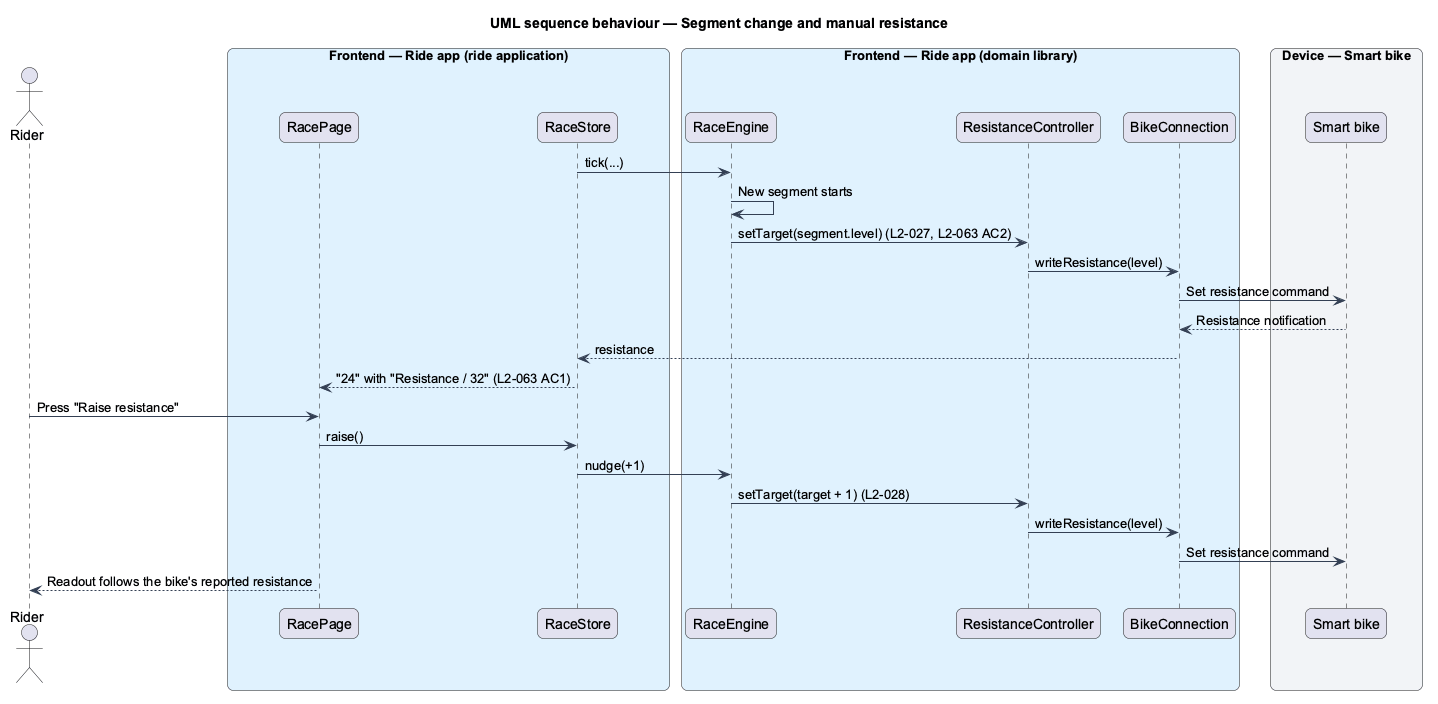

The diagram above was rendered by PlantUML. Its source (embedded in the PNG):
@startuml
title UML sequence behaviour — Segment change and manual resistance
skinparam backgroundColor #FFFFFF
skinparam shadowing false
skinparam roundcorner 12
skinparam defaultFontName Arial
skinparam ArrowColor #344054
skinparam rectangle {
  BorderColor #344054
  FontColor #101828
}
skinparam package {
  BorderColor #667085
  FontColor #101828
  BackgroundColor #F9FAFB
}
actor "Rider" as actor
box "Frontend — Ride app (ride application)" #E0F2FE
  participant "RacePage" as page
  participant "RaceStore" as store
end box
box "Frontend — Ride app (domain library)" #E0F2FE
  participant "RaceEngine" as engine
  participant "ResistanceController" as res
  participant "BikeConnection" as conn
end box
box "Device — Smart bike" #F2F4F7
  participant "Smart bike" as bike
end box
store -> engine : tick(...)
engine -> engine : New segment starts
engine -> res : setTarget(segment.level) (L2-027, L2-063 AC2)
res -> conn : writeResistance(level)
conn -> bike : Set resistance command
bike --> conn : Resistance notification
conn --> store : resistance
store --> page : "24" with "Resistance / 32" (L2-063 AC1)
actor -> page : Press "Raise resistance"
page -> store : raise()
store -> engine : nudge(+1)
engine -> res : setTarget(target + 1) (L2-028)
res -> conn : writeResistance(level)
conn -> bike : Set resistance command
page --> actor : Readout follows the bike's reported resistance
@enduml